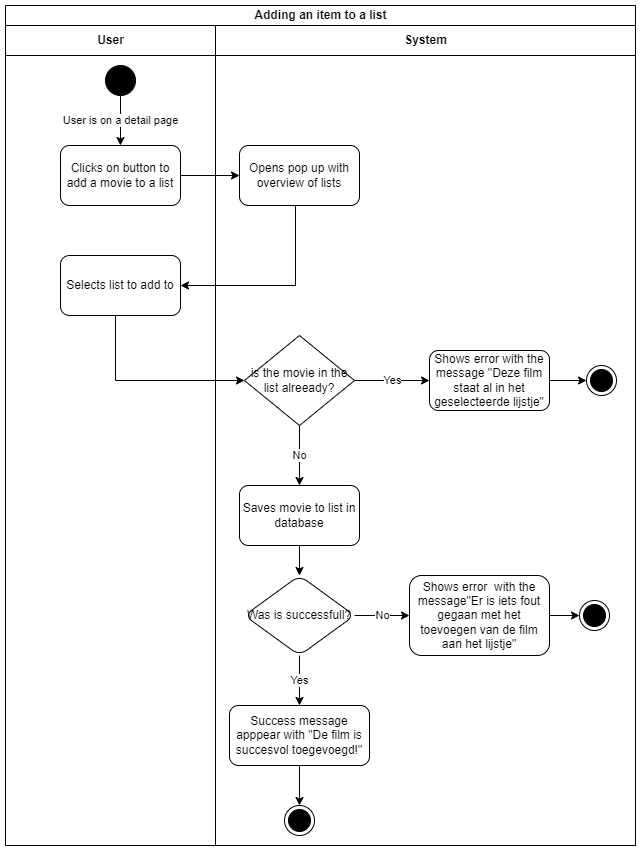

The diagram above was exported from draw.io. Its source (the exported page's mxGraphModel, read from the mxfile embedded in the PNG):
<mxGraphModel dx="1098" dy="772" grid="1" gridSize="10" guides="1" tooltips="1" connect="1" arrows="1" fold="1" page="1" pageScale="1" pageWidth="827" pageHeight="1169" math="0" shadow="0">
  <root>
    <mxCell id="0" />
    <mxCell id="1" parent="0" />
    <mxCell id="t89vk7n1ca60mmP9w9ae-1" value="Adding an item to a list" style="swimlane;childLayout=stackLayout;resizeParent=1;resizeParentMax=0;startSize=20;html=1;" vertex="1" parent="1">
      <mxGeometry x="140" y="140" width="630" height="840" as="geometry" />
    </mxCell>
    <mxCell id="t89vk7n1ca60mmP9w9ae-2" value="User" style="swimlane;startSize=30;html=1;" vertex="1" parent="t89vk7n1ca60mmP9w9ae-1">
      <mxGeometry y="20" width="210" height="820" as="geometry" />
    </mxCell>
    <mxCell id="t89vk7n1ca60mmP9w9ae-7" value="User is on a detail page" style="edgeStyle=orthogonalEdgeStyle;rounded=0;orthogonalLoop=1;jettySize=auto;html=1;" edge="1" parent="t89vk7n1ca60mmP9w9ae-2" source="t89vk7n1ca60mmP9w9ae-5" target="t89vk7n1ca60mmP9w9ae-6">
      <mxGeometry relative="1" as="geometry" />
    </mxCell>
    <mxCell id="t89vk7n1ca60mmP9w9ae-5" value="" style="ellipse;fillColor=strokeColor;" vertex="1" parent="t89vk7n1ca60mmP9w9ae-2">
      <mxGeometry x="100" y="40" width="30" height="30" as="geometry" />
    </mxCell>
    <mxCell id="t89vk7n1ca60mmP9w9ae-6" value="Clicks on button to add a movie to a list" style="rounded=1;whiteSpace=wrap;html=1;" vertex="1" parent="t89vk7n1ca60mmP9w9ae-2">
      <mxGeometry x="55" y="120" width="120" height="60" as="geometry" />
    </mxCell>
    <mxCell id="t89vk7n1ca60mmP9w9ae-10" value="Selects list to add to" style="whiteSpace=wrap;html=1;rounded=1;" vertex="1" parent="t89vk7n1ca60mmP9w9ae-2">
      <mxGeometry x="55" y="230" width="120" height="60" as="geometry" />
    </mxCell>
    <mxCell id="t89vk7n1ca60mmP9w9ae-9" value="" style="edgeStyle=orthogonalEdgeStyle;rounded=0;orthogonalLoop=1;jettySize=auto;html=1;" edge="1" parent="t89vk7n1ca60mmP9w9ae-1" source="t89vk7n1ca60mmP9w9ae-6" target="t89vk7n1ca60mmP9w9ae-8">
      <mxGeometry relative="1" as="geometry" />
    </mxCell>
    <mxCell id="t89vk7n1ca60mmP9w9ae-11" value="" style="edgeStyle=orthogonalEdgeStyle;rounded=0;orthogonalLoop=1;jettySize=auto;html=1;exitX=0.5;exitY=1;exitDx=0;exitDy=0;" edge="1" parent="t89vk7n1ca60mmP9w9ae-1" source="t89vk7n1ca60mmP9w9ae-8" target="t89vk7n1ca60mmP9w9ae-10">
      <mxGeometry relative="1" as="geometry">
        <Array as="points">
          <mxPoint x="290" y="200" />
          <mxPoint x="290" y="280" />
        </Array>
      </mxGeometry>
    </mxCell>
    <mxCell id="t89vk7n1ca60mmP9w9ae-15" style="edgeStyle=orthogonalEdgeStyle;rounded=0;orthogonalLoop=1;jettySize=auto;html=1;entryX=0;entryY=0.5;entryDx=0;entryDy=0;" edge="1" parent="t89vk7n1ca60mmP9w9ae-1" source="t89vk7n1ca60mmP9w9ae-10" target="t89vk7n1ca60mmP9w9ae-14">
      <mxGeometry relative="1" as="geometry">
        <Array as="points">
          <mxPoint x="110" y="375" />
        </Array>
      </mxGeometry>
    </mxCell>
    <mxCell id="t89vk7n1ca60mmP9w9ae-3" value="System" style="swimlane;startSize=30;html=1;" vertex="1" parent="t89vk7n1ca60mmP9w9ae-1">
      <mxGeometry x="210" y="20" width="420" height="820" as="geometry" />
    </mxCell>
    <mxCell id="t89vk7n1ca60mmP9w9ae-8" value="Opens pop up with overview of lists" style="whiteSpace=wrap;html=1;rounded=1;" vertex="1" parent="t89vk7n1ca60mmP9w9ae-3">
      <mxGeometry x="24" y="120" width="120" height="60" as="geometry" />
    </mxCell>
    <mxCell id="t89vk7n1ca60mmP9w9ae-17" value="No" style="edgeStyle=orthogonalEdgeStyle;rounded=0;orthogonalLoop=1;jettySize=auto;html=1;" edge="1" parent="t89vk7n1ca60mmP9w9ae-3" source="t89vk7n1ca60mmP9w9ae-14" target="t89vk7n1ca60mmP9w9ae-16">
      <mxGeometry relative="1" as="geometry" />
    </mxCell>
    <mxCell id="t89vk7n1ca60mmP9w9ae-26" value="Yes" style="edgeStyle=orthogonalEdgeStyle;rounded=0;orthogonalLoop=1;jettySize=auto;html=1;" edge="1" parent="t89vk7n1ca60mmP9w9ae-3" source="t89vk7n1ca60mmP9w9ae-14" target="t89vk7n1ca60mmP9w9ae-25">
      <mxGeometry relative="1" as="geometry" />
    </mxCell>
    <mxCell id="t89vk7n1ca60mmP9w9ae-14" value="is the movie in the list alreeady?" style="rhombus;whiteSpace=wrap;html=1;" vertex="1" parent="t89vk7n1ca60mmP9w9ae-3">
      <mxGeometry x="29" y="310" width="110" height="90" as="geometry" />
    </mxCell>
    <mxCell id="t89vk7n1ca60mmP9w9ae-30" value="" style="edgeStyle=orthogonalEdgeStyle;rounded=0;orthogonalLoop=1;jettySize=auto;html=1;" edge="1" parent="t89vk7n1ca60mmP9w9ae-3" source="t89vk7n1ca60mmP9w9ae-16" target="t89vk7n1ca60mmP9w9ae-29">
      <mxGeometry relative="1" as="geometry" />
    </mxCell>
    <mxCell id="t89vk7n1ca60mmP9w9ae-16" value="Saves movie to list in database" style="rounded=1;whiteSpace=wrap;html=1;" vertex="1" parent="t89vk7n1ca60mmP9w9ae-3">
      <mxGeometry x="24" y="460" width="120" height="60" as="geometry" />
    </mxCell>
    <mxCell id="t89vk7n1ca60mmP9w9ae-24" value="" style="edgeStyle=orthogonalEdgeStyle;rounded=0;orthogonalLoop=1;jettySize=auto;html=1;" edge="1" parent="t89vk7n1ca60mmP9w9ae-3" source="t89vk7n1ca60mmP9w9ae-20" target="t89vk7n1ca60mmP9w9ae-23">
      <mxGeometry relative="1" as="geometry" />
    </mxCell>
    <mxCell id="t89vk7n1ca60mmP9w9ae-20" value="Success message apppear with &quot;De film is succesvol toegevoegd!&quot;" style="whiteSpace=wrap;html=1;rounded=1;" vertex="1" parent="t89vk7n1ca60mmP9w9ae-3">
      <mxGeometry x="14" y="680" width="140" height="60" as="geometry" />
    </mxCell>
    <mxCell id="t89vk7n1ca60mmP9w9ae-23" value="" style="ellipse;html=1;shape=endState;fillColor=strokeColor;" vertex="1" parent="t89vk7n1ca60mmP9w9ae-3">
      <mxGeometry x="69" y="780" width="30" height="30" as="geometry" />
    </mxCell>
    <mxCell id="t89vk7n1ca60mmP9w9ae-28" value="" style="edgeStyle=orthogonalEdgeStyle;rounded=0;orthogonalLoop=1;jettySize=auto;html=1;" edge="1" parent="t89vk7n1ca60mmP9w9ae-3" source="t89vk7n1ca60mmP9w9ae-25" target="t89vk7n1ca60mmP9w9ae-27">
      <mxGeometry relative="1" as="geometry" />
    </mxCell>
    <mxCell id="t89vk7n1ca60mmP9w9ae-25" value="Shows error with the message &quot;Deze film staat al in het geselecteerde lijstje&quot;" style="rounded=1;whiteSpace=wrap;html=1;" vertex="1" parent="t89vk7n1ca60mmP9w9ae-3">
      <mxGeometry x="214" y="325" width="120" height="60" as="geometry" />
    </mxCell>
    <mxCell id="t89vk7n1ca60mmP9w9ae-27" value="" style="ellipse;html=1;shape=endState;fillColor=strokeColor;" vertex="1" parent="t89vk7n1ca60mmP9w9ae-3">
      <mxGeometry x="371" y="340" width="30" height="30" as="geometry" />
    </mxCell>
    <mxCell id="t89vk7n1ca60mmP9w9ae-31" value="Yes" style="edgeStyle=orthogonalEdgeStyle;rounded=0;orthogonalLoop=1;jettySize=auto;html=1;" edge="1" parent="t89vk7n1ca60mmP9w9ae-3" source="t89vk7n1ca60mmP9w9ae-29" target="t89vk7n1ca60mmP9w9ae-20">
      <mxGeometry relative="1" as="geometry" />
    </mxCell>
    <mxCell id="t89vk7n1ca60mmP9w9ae-33" value="No" style="edgeStyle=orthogonalEdgeStyle;rounded=0;orthogonalLoop=1;jettySize=auto;html=1;" edge="1" parent="t89vk7n1ca60mmP9w9ae-3" source="t89vk7n1ca60mmP9w9ae-29" target="t89vk7n1ca60mmP9w9ae-32">
      <mxGeometry relative="1" as="geometry" />
    </mxCell>
    <mxCell id="t89vk7n1ca60mmP9w9ae-29" value="Was is successfull?" style="rhombus;whiteSpace=wrap;html=1;rounded=1;" vertex="1" parent="t89vk7n1ca60mmP9w9ae-3">
      <mxGeometry x="29" y="550" width="110" height="80" as="geometry" />
    </mxCell>
    <mxCell id="t89vk7n1ca60mmP9w9ae-32" value="Shows error&amp;nbsp; with the message&quot;Er is iets fout gegaan met het toevoegen van de film aan het lijstje&quot;" style="whiteSpace=wrap;html=1;rounded=1;" vertex="1" parent="t89vk7n1ca60mmP9w9ae-3">
      <mxGeometry x="194" y="550" width="140" height="80" as="geometry" />
    </mxCell>
    <mxCell id="t89vk7n1ca60mmP9w9ae-37" value="" style="edgeStyle=orthogonalEdgeStyle;rounded=0;orthogonalLoop=1;jettySize=auto;html=1;endArrow=none;endFill=0;startArrow=classic;startFill=1;" edge="1" parent="t89vk7n1ca60mmP9w9ae-3" source="t89vk7n1ca60mmP9w9ae-34" target="t89vk7n1ca60mmP9w9ae-32">
      <mxGeometry relative="1" as="geometry" />
    </mxCell>
    <mxCell id="t89vk7n1ca60mmP9w9ae-34" value="" style="ellipse;html=1;shape=endState;fillColor=strokeColor;" vertex="1" parent="t89vk7n1ca60mmP9w9ae-3">
      <mxGeometry x="364" y="575" width="30" height="30" as="geometry" />
    </mxCell>
  </root>
</mxGraphModel>